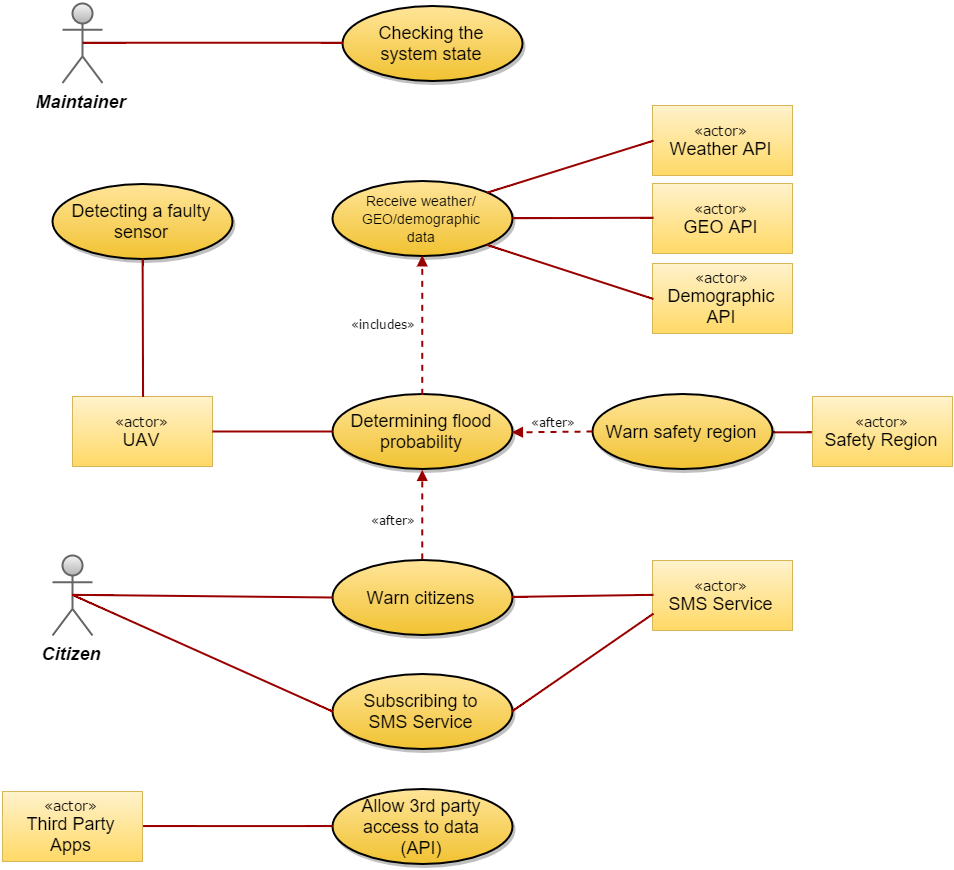

The diagram above was exported from draw.io. Its source (the exported page's mxGraphModel, read from the mxfile embedded in the PNG):
<mxGraphModel dx="4904" dy="5017" grid="1" gridSize="10" guides="1" tooltips="1" connect="1" fold="1" page="0" pageScale="1.5" pageWidth="826" pageHeight="1169" background="#ffffff" math="0">
  <root>
    <mxCell id="0" style=";html=1;" />
    <mxCell id="1" style=";html=1;" parent="0" />
    <mxCell id="93" value="Citizen&lt;br&gt;" style="shape=umlActor;verticalLabelPosition=bottom;verticalAlign=top;fontStyle=3;fontSize=18;fontFamily=Helvetica;strokeWidth=2;html=1;plain-gray" parent="1" vertex="1">
      <mxGeometry x="-3130" y="-3298" width="40" height="80" as="geometry" />
    </mxCell>
    <mxCell id="128" value="&lt;font style=&quot;font-size: 18px&quot;&gt;Warn citizens&lt;br&gt;&lt;/font&gt;" style="shape=mxgraph.flowchart.on-page_reference;fillColor=#FFE599;strokeColor=black;strokeWidth=2;shadow=1;gradientColor=#F1C232;html=1;" parent="1" vertex="1">
      <mxGeometry x="-2850" y="-3293.5" width="180" height="75" as="geometry" />
    </mxCell>
    <mxCell id="148" value="" style="edgeStyle=none;entryX=1;entryY=0.5;entryPerimeter=0;strokeWidth=2;endArrow=none;endFill=0;strokeColor=#990000;html=1;exitX=0;exitY=0.5;" parent="1" source="173" target="4d03752fdcc0b8f4-162" edge="1">
      <mxGeometry x="-3500" y="-3940" width="100" height="100" as="geometry">
        <mxPoint x="-3500" y="-3840" as="sourcePoint" />
        <mxPoint x="-2530" y="-3767" as="targetPoint" />
      </mxGeometry>
    </mxCell>
    <mxCell id="4d03752fdcc0b8f4-161" value="" style="edgeStyle=none;strokeWidth=2;endArrow=none;endFill=0;strokeColor=#990000;html=1;exitX=0.5;exitY=0.5;exitPerimeter=0;" parent="1" source="93" edge="1">
      <mxGeometry x="-3490" y="-3673" width="100" height="100" as="geometry">
        <mxPoint x="-2350" y="-3414.3918918918916" as="sourcePoint" />
        <mxPoint x="-2850" y="-3256" as="targetPoint" />
      </mxGeometry>
    </mxCell>
    <mxCell id="4d03752fdcc0b8f4-162" value="&lt;font style=&quot;font-size: 18px&quot;&gt;Warn safety region&lt;br&gt;&lt;/font&gt;" style="shape=mxgraph.flowchart.on-page_reference;fillColor=#FFE599;strokeColor=black;strokeWidth=2;shadow=1;gradientColor=#F1C232;html=1;" parent="1" vertex="1">
      <mxGeometry x="-2590" y="-3459.5" width="180" height="75" as="geometry" />
    </mxCell>
    <mxCell id="4d03752fdcc0b8f4-163" value="&lt;font style=&quot;font-size: 14px&quot; face=&quot;Verdana&quot;&gt;«actor»&lt;/font&gt;&lt;br&gt;&lt;font style=&quot;font-size: 18px&quot;&gt;SMS Service&lt;/font&gt;&lt;br&gt;" style="html=1;plain-yellow" parent="1" vertex="1">
      <mxGeometry x="-2530" y="-3293" width="140" height="70" as="geometry" />
    </mxCell>
    <mxCell id="4d03752fdcc0b8f4-164" value="" style="edgeStyle=none;strokeWidth=2;endArrow=none;endFill=0;strokeColor=#990000;html=1;exitX=1;exitY=0.5;exitPerimeter=0;entryX=0;entryY=0.5;" parent="1" source="128" target="4d03752fdcc0b8f4-163" edge="1">
      <mxGeometry x="-3480" y="-3663" width="100" height="100" as="geometry">
        <mxPoint x="-3100" y="-3248" as="sourcePoint" />
        <mxPoint x="-2840" y="-3246" as="targetPoint" />
      </mxGeometry>
    </mxCell>
    <mxCell id="4d03752fdcc0b8f4-165" value="&lt;font style=&quot;font-size: 18px&quot;&gt;Determining flood&lt;br&gt;probability&lt;br&gt;&lt;/font&gt;" style="shape=mxgraph.flowchart.on-page_reference;fillColor=#FFE599;strokeColor=black;strokeWidth=2;shadow=1;gradientColor=#F1C232;html=1;" parent="1" vertex="1">
      <mxGeometry x="-2850" y="-3459.5" width="180" height="75" as="geometry" />
    </mxCell>
    <mxCell id="4d03752fdcc0b8f4-170" value="&lt;font style=&quot;font-size: 14px&quot;&gt;Receive weather/&lt;br&gt;GEO/demographic&lt;br&gt;data&lt;br&gt;&lt;/font&gt;" style="shape=mxgraph.flowchart.on-page_reference;fillColor=#FFE599;strokeColor=black;strokeWidth=2;shadow=1;gradientColor=#F1C232;html=1;fontSize=15;" parent="1" vertex="1">
      <mxGeometry x="-2850" y="-3672.5" width="180" height="75" as="geometry" />
    </mxCell>
    <mxCell id="4d03752fdcc0b8f4-171" value="&lt;font style=&quot;font-size: 14px&quot; face=&quot;Verdana&quot;&gt;«actor»&lt;/font&gt;&lt;br&gt;&lt;font style=&quot;font-size: 18px&quot;&gt;Weather API&lt;/font&gt;&lt;br&gt;" style="html=1;plain-yellow" parent="1" vertex="1">
      <mxGeometry x="-2530" y="-3748" width="140" height="70" as="geometry" />
    </mxCell>
    <mxCell id="4d03752fdcc0b8f4-172" value="" style="edgeStyle=none;strokeWidth=2;endArrow=none;endFill=0;strokeColor=#990000;html=1;exitX=0.855;exitY=0.145;exitPerimeter=0;entryX=0;entryY=0.5;" parent="1" source="4d03752fdcc0b8f4-170" target="4d03752fdcc0b8f4-171" edge="1">
      <mxGeometry x="-3480" y="-3594" width="100" height="100" as="geometry">
        <mxPoint x="-2670" y="-3187" as="sourcePoint" />
        <mxPoint x="-2530" y="-3189" as="targetPoint" />
      </mxGeometry>
    </mxCell>
    <mxCell id="4d03752fdcc0b8f4-173" value="&lt;font style=&quot;font-size: 18px&quot;&gt;Subscribing to&lt;br&gt;SMS Service&lt;br&gt;&lt;/font&gt;" style="shape=mxgraph.flowchart.on-page_reference;fillColor=#FFE599;strokeColor=black;strokeWidth=2;shadow=1;gradientColor=#F1C232;html=1;" parent="1" vertex="1">
      <mxGeometry x="-2850" y="-3179.5" width="180" height="75" as="geometry" />
    </mxCell>
    <mxCell id="4d03752fdcc0b8f4-174" value="" style="edgeStyle=none;strokeWidth=2;endArrow=none;endFill=0;strokeColor=#990000;html=1;exitX=1;exitY=0.5;exitPerimeter=0;entryX=0;entryY=0.75;" parent="1" source="4d03752fdcc0b8f4-173" target="4d03752fdcc0b8f4-163" edge="1">
      <mxGeometry x="-3470" y="-3653" width="100" height="100" as="geometry">
        <mxPoint x="-2660" y="-3246" as="sourcePoint" />
        <mxPoint x="-2560" y="-3230" as="targetPoint" />
      </mxGeometry>
    </mxCell>
    <mxCell id="4d03752fdcc0b8f4-175" value="" style="edgeStyle=none;strokeWidth=2;endArrow=none;endFill=0;strokeColor=#990000;html=1;exitX=0.5;exitY=0.5;exitPerimeter=0;entryX=0;entryY=0.5;entryPerimeter=0;" parent="1" source="93" target="4d03752fdcc0b8f4-173" edge="1">
      <mxGeometry x="-3480" y="-3663" width="100" height="100" as="geometry">
        <mxPoint x="-3100" y="-3248" as="sourcePoint" />
        <mxPoint x="-2840" y="-3246" as="targetPoint" />
      </mxGeometry>
    </mxCell>
    <mxCell id="4d03752fdcc0b8f4-178" value="&lt;font style=&quot;font-size: 14px&quot; face=&quot;Verdana&quot;&gt;«actor»&lt;/font&gt;&lt;br&gt;&lt;font style=&quot;font-size: 18px&quot;&gt;GEO API&lt;/font&gt;&lt;br&gt;" style="html=1;plain-yellow" parent="1" vertex="1">
      <mxGeometry x="-2530" y="-3670" width="140" height="70" as="geometry" />
    </mxCell>
    <mxCell id="4d03752fdcc0b8f4-186" value="&lt;font style=&quot;font-size: 18px&quot;&gt;Allow 3rd party&lt;br&gt;access to data&lt;br&gt;(API)&lt;br&gt;&lt;/font&gt;" style="shape=mxgraph.flowchart.on-page_reference;fillColor=#FFE599;strokeColor=black;strokeWidth=2;shadow=1;gradientColor=#F1C232;html=1;" parent="1" vertex="1">
      <mxGeometry x="-2850" y="-3064.5" width="180" height="75" as="geometry" />
    </mxCell>
    <mxCell id="4d03752fdcc0b8f4-187" value="" style="edgeStyle=none;strokeWidth=2;endArrow=none;endFill=0;strokeColor=#990000;html=1;exitX=1;exitY=0.5;entryX=0;entryY=0.5;entryPerimeter=0;" parent="1" source="158" target="4d03752fdcc0b8f4-186" edge="1">
      <mxGeometry x="-3470" y="-3668" width="100" height="100" as="geometry">
        <mxPoint x="-3090" y="-3028" as="sourcePoint" />
        <mxPoint x="-2840" y="-3147" as="targetPoint" />
      </mxGeometry>
    </mxCell>
    <mxCell id="149" value="&lt;font style=&quot;font-size: 18px&quot;&gt;Detecting a faulty&lt;br&gt;sensor&lt;br&gt;&lt;/font&gt;" style="shape=mxgraph.flowchart.on-page_reference;fillColor=#FFE599;strokeColor=black;strokeWidth=2;shadow=1;gradientColor=#F1C232;html=1;" parent="1" vertex="1">
      <mxGeometry x="-3130" y="-3669.5" width="180" height="75" as="geometry" />
    </mxCell>
    <mxCell id="154" value="&lt;font style=&quot;font-size: 18px&quot;&gt;Checking the&lt;br&gt;system state&lt;br&gt;&lt;/font&gt;" style="shape=mxgraph.flowchart.on-page_reference;fillColor=#FFE599;strokeColor=black;strokeWidth=2;shadow=1;gradientColor=#F1C232;html=1;" parent="1" vertex="1">
      <mxGeometry x="-2840" y="-3847.5" width="180" height="75" as="geometry" />
    </mxCell>
    <mxCell id="155" value="Maintainer&lt;br&gt;" style="shape=umlActor;verticalLabelPosition=bottom;verticalAlign=top;fontStyle=3;fontSize=18;fontFamily=Helvetica;strokeWidth=2;html=1;plain-gray" parent="1" vertex="1">
      <mxGeometry x="-3120" y="-3850.5" width="40" height="80" as="geometry" />
    </mxCell>
    <mxCell id="156" value="" style="edgeStyle=none;entryX=0;entryY=0.5;entryPerimeter=0;strokeWidth=2;endArrow=none;endFill=0;strokeColor=#990000;html=1;exitX=0.5;exitY=0.5;exitPerimeter=0;" parent="1" source="155" target="154" edge="1">
      <mxGeometry x="-3480" y="-3816" width="100" height="100" as="geometry">
        <mxPoint x="-3070" y="-3555.613636363636" as="sourcePoint" />
        <mxPoint x="-2650" y="-3558" as="targetPoint" />
      </mxGeometry>
    </mxCell>
    <mxCell id="158" value="&lt;font style=&quot;font-size: 14px&quot; face=&quot;Verdana&quot;&gt;«actor»&lt;/font&gt;&lt;br&gt;&lt;font style=&quot;font-size: 18px&quot;&gt;Third Party&lt;br&gt;Apps&lt;br&gt;&lt;/font&gt;" style="html=1;plain-yellow" parent="1" vertex="1">
      <mxGeometry x="-3180" y="-3062" width="140" height="70" as="geometry" />
    </mxCell>
    <mxCell id="161" value="&lt;font face=&quot;Verdana&quot;&gt;«includes»&lt;/font&gt;" style="text;html=1;strokeColor=none;fillColor=none;align=center;verticalAlign=middle;whiteSpace=wrap;overflow=hidden;" parent="1" vertex="1">
      <mxGeometry x="-2840" y="-3540" width="80" height="20" as="geometry" />
    </mxCell>
    <mxCell id="162" value="" style="edgeStyle=none;strokeWidth=2;endArrow=block;endFill=1;strokeColor=#990000;html=1;dashed=1;exitX=0.5;exitY=0;exitPerimeter=0;entryX=0.5;entryY=1;entryPerimeter=0;" parent="1" source="4d03752fdcc0b8f4-165" target="4d03752fdcc0b8f4-170" edge="1">
      <mxGeometry x="-3460" y="-3516" width="100" height="100" as="geometry">
        <mxPoint x="-2750" y="-3449" as="sourcePoint" />
        <mxPoint x="-2650" y="-3538" as="targetPoint" />
      </mxGeometry>
    </mxCell>
    <mxCell id="166" value="" style="edgeStyle=none;strokeWidth=2;endArrow=block;endFill=1;strokeColor=#990000;html=1;dashed=1;entryX=1;entryY=0.5;entryPerimeter=0;" parent="1" target="4d03752fdcc0b8f4-165" edge="1">
      <mxGeometry x="-3450" y="-3506" width="100" height="100" as="geometry">
        <mxPoint x="-2590" y="-3422" as="sourcePoint" />
        <mxPoint x="-2820" y="-3450" as="targetPoint" />
      </mxGeometry>
    </mxCell>
    <mxCell id="167" value="&lt;font face=&quot;Verdana&quot;&gt;«after»&lt;/font&gt;" style="text;html=1;strokeColor=none;fillColor=none;align=center;verticalAlign=middle;whiteSpace=wrap;overflow=hidden;" parent="1" vertex="1">
      <mxGeometry x="-2670" y="-3442" width="80" height="20" as="geometry" />
    </mxCell>
    <mxCell id="168" value="" style="edgeStyle=none;strokeWidth=2;endArrow=block;endFill=1;strokeColor=#990000;html=1;dashed=1;entryX=0.5;entryY=1;entryPerimeter=0;exitX=0.5;exitY=0;exitPerimeter=0;" parent="1" source="128" target="4d03752fdcc0b8f4-165" edge="1">
      <mxGeometry x="-3325" y="-3381" width="100" height="100" as="geometry">
        <mxPoint x="-2610" y="-3340" as="sourcePoint" />
        <mxPoint x="-2705" y="-3325" as="targetPoint" />
      </mxGeometry>
    </mxCell>
    <mxCell id="169" value="&lt;font face=&quot;Verdana&quot;&gt;«after»&lt;/font&gt;" style="text;html=1;strokeColor=none;fillColor=none;align=center;verticalAlign=middle;whiteSpace=wrap;overflow=hidden;" parent="1" vertex="1">
      <mxGeometry x="-2830" y="-3344" width="80" height="20" as="geometry" />
    </mxCell>
    <mxCell id="173" value="&lt;font style=&quot;font-size: 14px&quot; face=&quot;Verdana&quot;&gt;«actor»&lt;/font&gt;&lt;br&gt;&lt;font style=&quot;font-size: 18px&quot;&gt;Safety Region&lt;/font&gt;&lt;br&gt;" style="html=1;plain-yellow" parent="1" vertex="1">
      <mxGeometry x="-2370" y="-3457" width="140" height="70" as="geometry" />
    </mxCell>
    <mxCell id="176" value="" style="edgeStyle=none;strokeWidth=2;endArrow=none;endFill=0;strokeColor=#990000;html=1;entryX=0;entryY=0.5;" parent="1" source="4d03752fdcc0b8f4-170" target="4d03752fdcc0b8f4-178" edge="1">
      <mxGeometry x="-3470" y="-3584" width="100" height="100" as="geometry">
        <mxPoint x="-2660" y="-3703" as="sourcePoint" />
        <mxPoint x="-2520" y="-3703" as="targetPoint" />
      </mxGeometry>
    </mxCell>
    <mxCell id="177" value="&lt;font style=&quot;font-size: 14px&quot; face=&quot;Verdana&quot;&gt;«actor»&lt;/font&gt;&lt;br&gt;&lt;font style=&quot;font-size: 18px&quot;&gt;Demographic&lt;br&gt;API&lt;/font&gt;&lt;br&gt;" style="html=1;plain-yellow" parent="1" vertex="1">
      <mxGeometry x="-2530" y="-3590" width="140" height="70" as="geometry" />
    </mxCell>
    <mxCell id="178" value="" style="edgeStyle=none;strokeWidth=2;endArrow=none;endFill=0;strokeColor=#990000;html=1;entryX=0;entryY=0.5;exitX=0.855;exitY=0.855;exitPerimeter=0;" parent="1" source="4d03752fdcc0b8f4-170" target="177" edge="1">
      <mxGeometry x="-3460" y="-3574" width="100" height="100" as="geometry">
        <mxPoint x="-2686" y="-3676" as="sourcePoint" />
        <mxPoint x="-2520" y="-3625" as="targetPoint" />
      </mxGeometry>
    </mxCell>
    <mxCell id="180" value="&lt;font style=&quot;font-size: 14px&quot; face=&quot;Verdana&quot;&gt;«actor»&lt;/font&gt;&lt;br&gt;&lt;font style=&quot;font-size: 18px&quot;&gt;UAV&lt;/font&gt;&lt;br&gt;" style="html=1;plain-yellow" parent="1" vertex="1">
      <mxGeometry x="-3110" y="-3457" width="140" height="70" as="geometry" />
    </mxCell>
    <mxCell id="182" value="" style="edgeStyle=none;strokeWidth=2;endArrow=none;endFill=0;strokeColor=#990000;html=1;" parent="1" edge="1">
      <mxGeometry x="-3770" y="-3371" width="100" height="100" as="geometry">
        <mxPoint x="-2970" y="-3422" as="sourcePoint" />
        <mxPoint x="-2850" y="-3422" as="targetPoint" />
      </mxGeometry>
    </mxCell>
    <mxCell id="183" value="" style="edgeStyle=none;strokeWidth=2;endArrow=none;endFill=0;strokeColor=#990000;html=1;exitX=0.5;exitY=0;" edge="1" parent="1" source="180" target="149">
      <mxGeometry x="-3470" y="-3584" width="100" height="100" as="geometry">
        <mxPoint x="-2686.144927536232" y="-3652.304347826087" as="sourcePoint" />
        <mxPoint x="-2519.478260869565" y="-3703.028985507246" as="targetPoint" />
      </mxGeometry>
    </mxCell>
  </root>
</mxGraphModel>